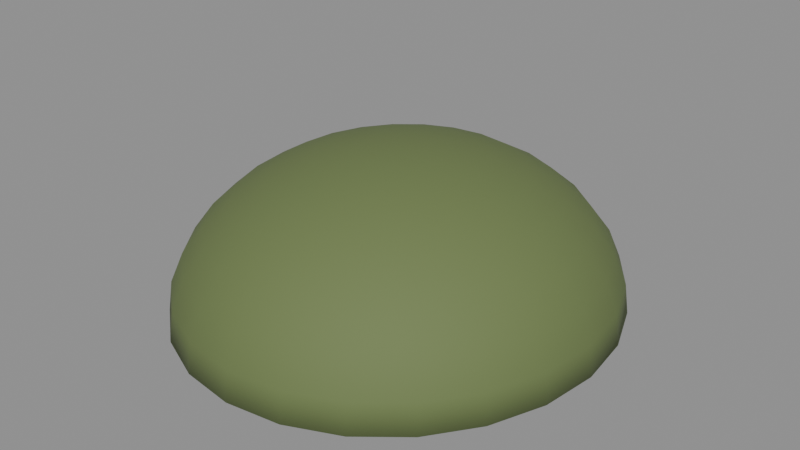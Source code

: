# Source: helmet.blend  (saved by Blender 5.2.44; exported with 4.5.12 LTS)
import bpy
from mathutils import Matrix  # noqa: F401  (used for matrix-valued properties, if any)

bpy.ops.wm.read_factory_settings(use_empty=True)
scene = bpy.context.scene
scene.name = 'Scene'

# ---- materials (node trees are filled in below, after node groups)
mat_helmet_olive = bpy.data.materials.new('Helmet olive')

# ---- material node trees
mat_helmet_olive.use_nodes = True; mat_helmet_olive.node_tree.nodes.clear()
_N = mat_helmet_olive.node_tree.nodes; _L = mat_helmet_olive.node_tree.links
n0 = _N.new('ShaderNodeBsdfPrincipled'); n0.name = 'Principled BSDF'; n0.location = (-200, 100)
n0.inputs[0].default_value = (0.14, 0.19, 0.065, 1.0)
n0.inputs[2].default_value = 0.78
n0.inputs[10].default_value = 0.005
n1 = _N.new('ShaderNodeOutputMaterial'); n1.name = 'Material Output'; n1.location = (200, 100)
_L.new(n0.outputs[0], n1.inputs[0])
n1.is_active_output = True

# ---- meshes
me_helmet_shell = bpy.data.meshes.new('Helmet shell')
me_helmet_shell.from_pydata([(0.0, 0.0, 0.104), (0.0279, 0.0, 0.102), (0.02695, 0.007624, 0.102), (0.02416, 0.01473, 0.102), (0.01973, 0.02083, 0.102), (0.01395, 0.02551, 0.102), (0.007221, 0.02845, 0.102), (1.708e-18, 0.02946, 0.102), (-0.007221, 0.02845, 0.102), (-0.01395, 0.02551, 0.102), (-0.01973, 0.02083, 0.102), (-0.02416, 0.01473, 0.102), (-0.02695, 0.007624, 0.102), (-0.0279, 3.608e-18, 0.102), (-0.02695, -0.007624, 0.102), (-0.02416, -0.01473, 0.102), (-0.01973, -0.02083, 0.102), (-0.01395, -0.02551, 0.102), (-0.007221, -0.02845, 0.102), (-5.125e-18, -0.02946, 0.102), (0.007221, -0.02845, 0.102), (0.01395, -0.02551, 0.102), (0.01973, -0.02083, 0.102), (0.02416, -0.01473, 0.102), (0.02695, -0.007624, 0.102), (0.05472, 0.0, 0.09608), (0.05286, 0.01496, 0.09608), (0.04739, 0.02889, 0.09608), (0.0387, 0.04086, 0.09608), (0.02736, 0.05004, 0.09608), (0.01416, 0.05582, 0.09608), (3.351e-18, 0.05779, 0.09608), (-0.01416, 0.05582, 0.09608), (-0.02736, 0.05004, 0.09608), (-0.0387, 0.04086, 0.09608), (-0.04739, 0.02889, 0.09608), (-0.05286, 0.01496, 0.09608), (-0.05472, 7.077e-18, 0.09608), (-0.05286, -0.01496, 0.09608), (-0.04739, -0.02889, 0.09608), (-0.0387, -0.04086, 0.09608), (-0.02736, -0.05004, 0.09608), (-0.01416, -0.05582, 0.09608), (-1.005e-17, -0.05779, 0.09608), (0.01416, -0.05582, 0.09608), (0.02736, -0.05004, 0.09608), (0.0387, -0.04086, 0.09608), (0.04739, -0.02889, 0.09608), (0.05286, -0.01496, 0.09608), (0.07945, 0.0, 0.08647), (0.07674, 0.02171, 0.08647), (0.0688, 0.04195, 0.08647), (0.05618, 0.05932, 0.08647), (0.03972, 0.07265, 0.08647), (0.02056, 0.08103, 0.08647), (4.865e-18, 0.08389, 0.08647), (-0.02056, 0.08103, 0.08647), (-0.03972, 0.07265, 0.08647), (-0.05618, 0.05932, 0.08647), (-0.0688, 0.04195, 0.08647), (-0.07674, 0.02171, 0.08647), (-0.07945, 1.027e-17, 0.08647), (-0.07674, -0.02171, 0.08647), (-0.0688, -0.04195, 0.08647), (-0.05618, -0.05932, 0.08647), (-0.03972, -0.07265, 0.08647), (-0.02056, -0.08103, 0.08647), (-1.459e-17, -0.08389, 0.08647), (0.02056, -0.08103, 0.08647), (0.03972, -0.07265, 0.08647), (0.05618, -0.05932, 0.08647), (0.0688, -0.04195, 0.08647), (0.07674, -0.02171, 0.08647), (0.1011, 0.0, 0.07354), (0.09767, 0.02763, 0.07354), (0.08757, 0.05339, 0.07354), (0.0715, 0.0755, 0.07354), (0.05056, 0.09247, 0.07354), (0.02617, 0.1031, 0.07354), (6.192e-18, 0.1068, 0.07354), (-0.02617, 0.1031, 0.07354), (-0.05056, 0.09247, 0.07354), (-0.0715, 0.0755, 0.07354), (-0.08757, 0.05339, 0.07354), (-0.09767, 0.02763, 0.07354), (-0.1011, 1.308e-17, 0.07354), (-0.09767, -0.02763, 0.07354), (-0.08757, -0.05339, 0.07354), (-0.0715, -0.0755, 0.07354), (-0.05056, -0.09247, 0.07354), (-0.02617, -0.1031, 0.07354), (-1.857e-17, -0.1068, 0.07354), (0.02617, -0.1031, 0.07354), (0.05056, -0.09247, 0.07354), (0.0715, -0.0755, 0.07354), (0.08757, -0.05339, 0.07354), (0.09767, -0.02763, 0.07354), (0.1189, 0.0, 0.05778), (0.1148, 0.0325, 0.05778), (0.103, 0.06278, 0.05778), (0.08408, 0.08878, 0.05778), (0.05945, 0.1087, 0.05778), (0.03077, 0.1213, 0.05778), (7.281e-18, 0.1256, 0.05778), (-0.03077, 0.1213, 0.05778), (-0.05945, 0.1087, 0.05778), (-0.08408, 0.08878, 0.05778), (-0.103, 0.06278, 0.05778), (-0.1148, 0.0325, 0.05778), (-0.1189, 1.538e-17, 0.05778), (-0.1148, -0.0325, 0.05778), (-0.103, -0.06278, 0.05778), (-0.08408, -0.08878, 0.05778), (-0.05945, -0.1087, 0.05778), (-0.03077, -0.1213, 0.05778), (-2.184e-17, -0.1256, 0.05778), (0.03077, -0.1213, 0.05778), (0.05945, -0.1087, 0.05778), (0.08408, -0.08878, 0.05778), (0.103, -0.06278, 0.05778), (0.1148, -0.0325, 0.05778), (0.1321, 0.0, 0.0398), (0.1276, 0.03611, 0.0398), (0.1144, 0.06975, 0.0398), (0.09342, 0.09865, 0.0398), (0.06606, 0.1208, 0.0398), (0.03419, 0.1348, 0.0398), (8.09e-18, 0.1395, 0.0398), (-0.03419, 0.1348, 0.0398), (-0.06606, 0.1208, 0.0398), (-0.09342, 0.09865, 0.0398), (-0.1144, 0.06975, 0.0398), (-0.1276, 0.03611, 0.0398), (-0.1321, 1.708e-17, 0.0398), (-0.1276, -0.03611, 0.0398), (-0.1144, -0.06975, 0.0398), (-0.09342, -0.09865, 0.0398), (-0.06606, -0.1208, 0.0398), (-0.03419, -0.1348, 0.0398), (-2.427e-17, -0.1395, 0.0398), (0.03419, -0.1348, 0.0398), (0.06606, -0.1208, 0.0398), (0.09342, -0.09865, 0.0398), (0.1144, -0.06975, 0.0398), (0.1276, -0.03611, 0.0398), (0.1403, 0.0, 0.02029), (0.1355, 0.03833, 0.02029), (0.1215, 0.07405, 0.02029), (0.09917, 0.1047, 0.02029), (0.07013, 0.1283, 0.02029), (0.0363, 0.1431, 0.02029), (8.588e-18, 0.1481, 0.02029), (-0.0363, 0.1431, 0.02029), (-0.07013, 0.1283, 0.02029), (-0.09917, 0.1047, 0.02029), (-0.1215, 0.07405, 0.02029), (-0.1355, 0.03833, 0.02029), (-0.1403, 1.814e-17, 0.02029), (-0.1355, -0.03833, 0.02029), (-0.1215, -0.07405, 0.02029), (-0.09917, -0.1047, 0.02029), (-0.07013, -0.1283, 0.02029), (-0.0363, -0.1431, 0.02029), (-2.576e-17, -0.1481, 0.02029), (0.0363, -0.1431, 0.02029), (0.07013, -0.1283, 0.02029), (0.09917, -0.1047, 0.02029), (0.1215, -0.07405, 0.02029), (0.1355, -0.03833, 0.02029), (0.143, 0.0, 6.368e-18), (0.1381, 0.03908, 6.368e-18), (0.1238, 0.0755, 6.368e-18), (0.1011, 0.1068, 6.368e-18), (0.0715, 0.1308, 6.368e-18), (0.03701, 0.1459, 6.368e-18), (8.756e-18, 0.151, 6.368e-18), (-0.03701, 0.1459, 6.368e-18), (-0.0715, 0.1308, 6.368e-18), (-0.1011, 0.1068, 6.368e-18), (-0.1238, 0.0755, 6.368e-18), (-0.1381, 0.03908, 6.368e-18), (-0.143, 1.849e-17, 6.368e-18), (-0.1381, -0.03908, 6.368e-18), (-0.1238, -0.0755, 6.368e-18), (-0.1011, -0.1068, 6.368e-18), (-0.0715, -0.1308, 6.368e-18), (-0.03701, -0.1459, 6.368e-18), (-2.627e-17, -0.151, 6.368e-18), (0.03701, -0.1459, 6.368e-18), (0.0715, -0.1308, 6.368e-18), (0.1011, -0.1068, 6.368e-18), (0.1238, -0.0755, 6.368e-18), (0.1381, -0.03908, 6.368e-18), (-8.045e-12, -2.011e-12, 0.095), (0.02655, 0.0, 0.0931), (0.02565, 0.007296, 0.0931), (0.02299, 0.01409, 0.0931), (0.01877, 0.01993, 0.0931), (0.01327, 0.02441, 0.0931), (0.006869, 0.02722, 0.09309), (5.355e-12, 0.02818, 0.09309), (-0.006869, 0.02722, 0.09309), (-0.01327, 0.02441, 0.0931), (-0.01877, 0.01993, 0.0931), (-0.02299, 0.01409, 0.0931), (-0.02565, 0.007296, 0.0931), (-0.02655, 3.608e-18, 0.0931), (-0.02565, -0.007296, 0.0931), (-0.02299, -0.01409, 0.0931), (-0.01877, -0.01993, 0.0931), (-0.01327, -0.02441, 0.0931), (-0.006869, -0.02722, 0.09309), (-5.355e-12, -0.02818, 0.09309), (0.006869, -0.02722, 0.09309), (0.01327, -0.02441, 0.0931), (0.01877, -0.01993, 0.0931), (0.02299, -0.01409, 0.0931), (0.02565, -0.007296, 0.0931), (0.05207, 1.073e-11, 0.08748), (0.05029, 0.01431, 0.08748), (0.04509, 0.02763, 0.08748), (0.03681, 0.03908, 0.08747), (0.02602, 0.04785, 0.08746), (0.01347, 0.05337, 0.08745), (-1.073e-11, 0.05525, 0.08745), (-0.01347, 0.05337, 0.08745), (-0.02602, 0.04785, 0.08746), (-0.03681, 0.03908, 0.08747), (-0.04509, 0.02763, 0.08748), (-0.05029, 0.01431, 0.08748), (-0.05207, -1.073e-11, 0.08748), (-0.05029, -0.01431, 0.08748), (-0.04509, -0.02763, 0.08748), (-0.03681, -0.03908, 0.08747), (-0.02602, -0.04785, 0.08746), (-0.01347, -0.05337, 0.08745), (1.073e-11, -0.05525, 0.08745), (0.01347, -0.05337, 0.08745), (0.02602, -0.04785, 0.08746), (0.03681, -0.03908, 0.08747), (0.04509, -0.02763, 0.08748), (0.05029, -0.01431, 0.08748), (0.07545, 0.0, 0.07841), (0.07287, 0.02073, 0.0784), (0.06533, 0.04005, 0.07839), (0.05333, 0.05663, 0.07837), (0.0377, 0.06934, 0.07835), (0.01951, 0.07733, 0.07834), (4.196e-10, 0.08006, 0.07833), (-0.01951, 0.07733, 0.07834), (-0.0377, 0.06934, 0.07835), (-0.05333, 0.05663, 0.07837), (-0.06533, 0.04005, 0.07839), (-0.07287, 0.02073, 0.0784), (-0.07545, 1.027e-17, 0.07841), (-0.07287, -0.02073, 0.0784), (-0.06533, -0.04005, 0.07839), (-0.05333, -0.05663, 0.07837), (-0.0377, -0.06934, 0.07835), (-0.01951, -0.07733, 0.07834), (-4.196e-10, -0.08006, 0.07833), (0.01951, -0.07733, 0.07834), (0.0377, -0.06934, 0.07835), (0.05333, -0.05663, 0.07837), (0.06533, -0.04005, 0.07839), (0.07287, -0.02073, 0.0784), (0.09576, 0.0, 0.06631), (0.09249, 0.02632, 0.0663), (0.08291, 0.05084, 0.06628), (0.06767, 0.07188, 0.06624), (0.04784, 0.08801, 0.06621), (0.02476, 0.09814, 0.06619), (3.673e-10, 0.1016, 0.06618), (-0.02476, 0.09814, 0.06619), (-0.04784, 0.08801, 0.06621), (-0.06767, 0.07188, 0.06624), (-0.08291, 0.05084, 0.06628), (-0.09249, 0.02632, 0.0663), (-0.09576, 1.308e-17, 0.06631), (-0.09249, -0.02632, 0.0663), (-0.08291, -0.05084, 0.06628), (-0.06767, -0.07188, 0.06624), (-0.04784, -0.08801, 0.06621), (-0.02476, -0.09814, 0.06619), (-3.673e-10, -0.1016, 0.06618), (0.02476, -0.09814, 0.06619), (0.04784, -0.08801, 0.06621), (0.06767, -0.07188, 0.06624), (0.08291, -0.05084, 0.06628), (0.09249, -0.02632, 0.0663), (0.1122, 2.169e-11, 0.05175), (0.1084, 0.03085, 0.05174), (0.09714, 0.05959, 0.05171), (0.07928, 0.08423, 0.05167), (0.05604, 0.1031, 0.05162), (0.029, 0.115, 0.05159), (7.281e-18, 0.119, 0.05158), (-0.029, 0.115, 0.05159), (-0.05604, 0.1031, 0.05162), (-0.07928, 0.08423, 0.05167), (-0.09714, 0.05959, 0.05171), (-0.1084, 0.03085, 0.05174), (-0.1122, -2.169e-11, 0.05175), (-0.1084, -0.03085, 0.05174), (-0.09714, -0.05959, 0.05171), (-0.07928, -0.08423, 0.05167), (-0.05604, -0.1031, 0.05162), (-0.029, -0.115, 0.05159), (-2.184e-17, -0.119, 0.05158), (0.029, -0.115, 0.05159), (0.05604, -0.1031, 0.05162), (0.07928, -0.08423, 0.05167), (0.09714, -0.05959, 0.05171), (0.1084, -0.03085, 0.05174), (0.1243, 6.54e-11, 0.03541), (0.12, 0.03417, 0.0354), (0.1075, 0.06599, 0.03536), (0.08776, 0.09327, 0.03532), (0.06201, 0.1142, 0.03528), (0.03208, 0.1273, 0.03525), (8.09e-18, 0.1317, 0.03523), (-0.03208, 0.1273, 0.03525), (-0.06201, 0.1142, 0.03528), (-0.08776, 0.09327, 0.03532), (-0.1075, 0.06599, 0.03536), (-0.12, 0.03417, 0.0354), (-0.1243, -6.54e-11, 0.03541), (-0.12, -0.03417, 0.0354), (-0.1075, -0.06599, 0.03536), (-0.08776, -0.09327, 0.03532), (-0.06201, -0.1142, 0.03528), (-0.03208, -0.1273, 0.03525), (-2.427e-17, -0.1317, 0.03523), (0.03208, -0.1273, 0.03525), (0.06201, -0.1142, 0.03528), (0.08776, -0.09327, 0.03532), (0.1075, -0.06599, 0.03536), (0.12, -0.03417, 0.0354), (0.1316, 2.19e-11, 0.01796), (0.1271, 0.03619, 0.01795), (0.1138, 0.06987, 0.01793), (0.09288, 0.09875, 0.0179), (0.06562, 0.1208, 0.01787), (0.03395, 0.1347, 0.01785), (8.588e-18, 0.1394, 0.01784), (-0.03395, 0.1347, 0.01785), (-0.06562, 0.1208, 0.01787), (-0.09288, 0.09875, 0.0179), (-0.1138, 0.06987, 0.01793), (-0.1271, 0.03619, 0.01795), (-0.1316, -2.19e-11, 0.01796), (-0.1271, -0.03619, 0.01795), (-0.1138, -0.06987, 0.01793), (-0.09288, -0.09875, 0.0179), (-0.06562, -0.1208, 0.01787), (-0.03395, -0.1347, 0.01785), (-2.576e-17, -0.1394, 0.01784), (0.03395, -0.1347, 0.01785), (0.06562, -0.1208, 0.01787), (0.09288, -0.09875, 0.0179), (0.1138, -0.06987, 0.01793), (0.1271, -0.03619, 0.01795), (0.1341, 0.0, -0.001208), (0.1295, 0.03688, -0.001212), (0.116, 0.07121, -0.001223), (0.09465, 0.1006, -0.00124), (0.06687, 0.1232, -0.001257), (0.03459, 0.1373, -0.001269), (8.756e-18, 0.1421, -0.001274), (-0.03459, 0.1373, -0.001269), (-0.06687, 0.1232, -0.001257), (-0.09465, 0.1006, -0.00124), (-0.116, 0.07121, -0.001223), (-0.1295, 0.03688, -0.001212), (-0.1341, 1.849e-17, -0.001208), (-0.1295, -0.03688, -0.001212), (-0.116, -0.07121, -0.001223), (-0.09465, -0.1006, -0.00124), (-0.06687, -0.1232, -0.001257), (-0.03459, -0.1373, -0.001269), (-2.627e-17, -0.1421, -0.001274), (0.03459, -0.1373, -0.001269), (0.06687, -0.1232, -0.001257), (0.09465, -0.1006, -0.00124), (0.116, -0.07121, -0.001223), (0.1295, -0.03688, -0.001212)], [], [(0, 1, 2), (0, 2, 3), (0, 3, 4), (0, 4, 5), (0, 5, 6), (0, 6, 7), (0, 7, 8), (0, 8, 9), (0, 9, 10), (0, 10, 11), (0, 11, 12), (0, 12, 13), (0, 13, 14), (0, 14, 15), (0, 15, 16), (0, 16, 17), (0, 17, 18), (0, 18, 19), (0, 19, 20), (0, 20, 21), (0, 21, 22), (0, 22, 23), (0, 23, 24), (0, 24, 1), (1, 25, 26, 2), (2, 26, 27, 3), (3, 27, 28, 4), (4, 28, 29, 5), (5, 29, 30, 6), (6, 30, 31, 7), (7, 31, 32, 8), (8, 32, 33, 9), (9, 33, 34, 10), (10, 34, 35, 11), (11, 35, 36, 12), (12, 36, 37, 13), (13, 37, 38, 14), (14, 38, 39, 15), (15, 39, 40, 16), (16, 40, 41, 17), (17, 41, 42, 18), (18, 42, 43, 19), (19, 43, 44, 20), (20, 44, 45, 21), (21, 45, 46, 22), (22, 46, 47, 23), (23, 47, 48, 24), (24, 48, 25, 1), (25, 49, 50, 26), (26, 50, 51, 27), (27, 51, 52, 28), (28, 52, 53, 29), (29, 53, 54, 30), (30, 54, 55, 31), (31, 55, 56, 32), (32, 56, 57, 33), (33, 57, 58, 34), (34, 58, 59, 35), (35, 59, 60, 36), (36, 60, 61, 37), (37, 61, 62, 38), (38, 62, 63, 39), (39, 63, 64, 40), (40, 64, 65, 41), (41, 65, 66, 42), (42, 66, 67, 43), (43, 67, 68, 44), (44, 68, 69, 45), (45, 69, 70, 46), (46, 70, 71, 47), (47, 71, 72, 48), (48, 72, 49, 25), (49, 73, 74, 50), (50, 74, 75, 51), (51, 75, 76, 52), (52, 76, 77, 53), (53, 77, 78, 54), (54, 78, 79, 55), (55, 79, 80, 56), (56, 80, 81, 57), (57, 81, 82, 58), (58, 82, 83, 59), (59, 83, 84, 60), (60, 84, 85, 61), (61, 85, 86, 62), (62, 86, 87, 63), (63, 87, 88, 64), (64, 88, 89, 65), (65, 89, 90, 66), (66, 90, 91, 67), (67, 91, 92, 68), (68, 92, 93, 69), (69, 93, 94, 70), (70, 94, 95, 71), (71, 95, 96, 72), (72, 96, 73, 49), (73, 97, 98, 74), (74, 98, 99, 75), (75, 99, 100, 76), (76, 100, 101, 77), (77, 101, 102, 78), (78, 102, 103, 79), (79, 103, 104, 80), (80, 104, 105, 81), (81, 105, 106, 82), (82, 106, 107, 83), (83, 107, 108, 84), (84, 108, 109, 85), (85, 109, 110, 86), (86, 110, 111, 87), (87, 111, 112, 88), (88, 112, 113, 89), (89, 113, 114, 90), (90, 114, 115, 91), (91, 115, 116, 92), (92, 116, 117, 93), (93, 117, 118, 94), (94, 118, 119, 95), (95, 119, 120, 96), (96, 120, 97, 73), (97, 121, 122, 98), (98, 122, 123, 99), (99, 123, 124, 100), (100, 124, 125, 101), (101, 125, 126, 102), (102, 126, 127, 103), (103, 127, 128, 104), (104, 128, 129, 105), (105, 129, 130, 106), (106, 130, 131, 107), (107, 131, 132, 108), (108, 132, 133, 109), (109, 133, 134, 110), (110, 134, 135, 111), (111, 135, 136, 112), (112, 136, 137, 113), (113, 137, 138, 114), (114, 138, 139, 115), (115, 139, 140, 116), (116, 140, 141, 117), (117, 141, 142, 118), (118, 142, 143, 119), (119, 143, 144, 120), (120, 144, 121, 97), (121, 145, 146, 122), (122, 146, 147, 123), (123, 147, 148, 124), (124, 148, 149, 125), (125, 149, 150, 126), (126, 150, 151, 127), (127, 151, 152, 128), (128, 152, 153, 129), (129, 153, 154, 130), (130, 154, 155, 131), (131, 155, 156, 132), (132, 156, 157, 133), (133, 157, 158, 134), (134, 158, 159, 135), (135, 159, 160, 136), (136, 160, 161, 137), (137, 161, 162, 138), (138, 162, 163, 139), (139, 163, 164, 140), (140, 164, 165, 141), (141, 165, 166, 142), (142, 166, 167, 143), (143, 167, 168, 144), (144, 168, 145, 121), (145, 169, 170, 146), (146, 170, 171, 147), (147, 171, 172, 148), (148, 172, 173, 149), (149, 173, 174, 150), (150, 174, 175, 151), (151, 175, 176, 152), (152, 176, 177, 153), (153, 177, 178, 154), (154, 178, 179, 155), (155, 179, 180, 156), (156, 180, 181, 157), (157, 181, 182, 158), (158, 182, 183, 159), (159, 183, 184, 160), (160, 184, 185, 161), (161, 185, 186, 162), (162, 186, 187, 163), (163, 187, 188, 164), (164, 188, 189, 165), (165, 189, 190, 166), (166, 190, 191, 167), (167, 191, 192, 168), (168, 192, 169, 145), (193, 195, 194), (193, 196, 195), (193, 197, 196), (193, 198, 197), (193, 199, 198), (193, 200, 199), (193, 201, 200), (193, 202, 201), (193, 203, 202), (193, 204, 203), (193, 205, 204), (193, 206, 205), (193, 207, 206), (193, 208, 207), (193, 209, 208), (193, 210, 209), (193, 211, 210), (193, 212, 211), (193, 213, 212), (193, 214, 213), (193, 215, 214), (193, 216, 215), (193, 217, 216), (193, 194, 217), (194, 195, 219, 218), (195, 196, 220, 219), (196, 197, 221, 220), (197, 198, 222, 221), (198, 199, 223, 222), (199, 200, 224, 223), (200, 201, 225, 224), (201, 202, 226, 225), (202, 203, 227, 226), (203, 204, 228, 227), (204, 205, 229, 228), (205, 206, 230, 229), (206, 207, 231, 230), (207, 208, 232, 231), (208, 209, 233, 232), (209, 210, 234, 233), (210, 211, 235, 234), (211, 212, 236, 235), (212, 213, 237, 236), (213, 214, 238, 237), (214, 215, 239, 238), (215, 216, 240, 239), (216, 217, 241, 240), (217, 194, 218, 241), (218, 219, 243, 242), (219, 220, 244, 243), (220, 221, 245, 244), (221, 222, 246, 245), (222, 223, 247, 246), (223, 224, 248, 247), (224, 225, 249, 248), (225, 226, 250, 249), (226, 227, 251, 250), (227, 228, 252, 251), (228, 229, 253, 252), (229, 230, 254, 253), (230, 231, 255, 254), (231, 232, 256, 255), (232, 233, 257, 256), (233, 234, 258, 257), (234, 235, 259, 258), (235, 236, 260, 259), (236, 237, 261, 260), (237, 238, 262, 261), (238, 239, 263, 262), (239, 240, 264, 263), (240, 241, 265, 264), (241, 218, 242, 265), (242, 243, 267, 266), (243, 244, 268, 267), (244, 245, 269, 268), (245, 246, 270, 269), (246, 247, 271, 270), (247, 248, 272, 271), (248, 249, 273, 272), (249, 250, 274, 273), (250, 251, 275, 274), (251, 252, 276, 275), (252, 253, 277, 276), (253, 254, 278, 277), (254, 255, 279, 278), (255, 256, 280, 279), (256, 257, 281, 280), (257, 258, 282, 281), (258, 259, 283, 282), (259, 260, 284, 283), (260, 261, 285, 284), (261, 262, 286, 285), (262, 263, 287, 286), (263, 264, 288, 287), (264, 265, 289, 288), (265, 242, 266, 289), (266, 267, 291, 290), (267, 268, 292, 291), (268, 269, 293, 292), (269, 270, 294, 293), (270, 271, 295, 294), (271, 272, 296, 295), (272, 273, 297, 296), (273, 274, 298, 297), (274, 275, 299, 298), (275, 276, 300, 299), (276, 277, 301, 300), (277, 278, 302, 301), (278, 279, 303, 302), (279, 280, 304, 303), (280, 281, 305, 304), (281, 282, 306, 305), (282, 283, 307, 306), (283, 284, 308, 307), (284, 285, 309, 308), (285, 286, 310, 309), (286, 287, 311, 310), (287, 288, 312, 311), (288, 289, 313, 312), (289, 266, 290, 313), (290, 291, 315, 314), (291, 292, 316, 315), (292, 293, 317, 316), (293, 294, 318, 317), (294, 295, 319, 318), (295, 296, 320, 319), (296, 297, 321, 320), (297, 298, 322, 321), (298, 299, 323, 322), (299, 300, 324, 323), (300, 301, 325, 324), (301, 302, 326, 325), (302, 303, 327, 326), (303, 304, 328, 327), (304, 305, 329, 328), (305, 306, 330, 329), (306, 307, 331, 330), (307, 308, 332, 331), (308, 309, 333, 332), (309, 310, 334, 333), (310, 311, 335, 334), (311, 312, 336, 335), (312, 313, 337, 336), (313, 290, 314, 337), (314, 315, 339, 338), (315, 316, 340, 339), (316, 317, 341, 340), (317, 318, 342, 341), (318, 319, 343, 342), (319, 320, 344, 343), (320, 321, 345, 344), (321, 322, 346, 345), (322, 323, 347, 346), (323, 324, 348, 347), (324, 325, 349, 348), (325, 326, 350, 349), (326, 327, 351, 350), (327, 328, 352, 351), (328, 329, 353, 352), (329, 330, 354, 353), (330, 331, 355, 354), (331, 332, 356, 355), (332, 333, 357, 356), (333, 334, 358, 357), (334, 335, 359, 358), (335, 336, 360, 359), (336, 337, 361, 360), (337, 314, 338, 361), (338, 339, 363, 362), (339, 340, 364, 363), (340, 341, 365, 364), (341, 342, 366, 365), (342, 343, 367, 366), (343, 344, 368, 367), (344, 345, 369, 368), (345, 346, 370, 369), (346, 347, 371, 370), (347, 348, 372, 371), (348, 349, 373, 372), (349, 350, 374, 373), (350, 351, 375, 374), (351, 352, 376, 375), (352, 353, 377, 376), (353, 354, 378, 377), (354, 355, 379, 378), (355, 356, 380, 379), (356, 357, 381, 380), (357, 358, 382, 381), (358, 359, 383, 382), (359, 360, 384, 383), (360, 361, 385, 384), (361, 338, 362, 385), (170, 169, 362, 363), (171, 170, 363, 364), (172, 171, 364, 365), (173, 172, 365, 366), (174, 173, 366, 367), (175, 174, 367, 368), (176, 175, 368, 369), (177, 176, 369, 370), (178, 177, 370, 371), (179, 178, 371, 372), (180, 179, 372, 373), (181, 180, 373, 374), (182, 181, 374, 375), (183, 182, 375, 376), (184, 183, 376, 377), (185, 184, 377, 378), (186, 185, 378, 379), (187, 186, 379, 380), (188, 187, 380, 381), (189, 188, 381, 382), (190, 189, 382, 383), (191, 190, 383, 384), (192, 191, 384, 385), (169, 192, 385, 362)])
me_helmet_shell.polygons.foreach_set('use_smooth', [True] * 408)
me_helmet_shell.materials.append(mat_helmet_olive)
me_helmet_shell.update()

# ---- objects
ob_infantry_helmet_shell = bpy.data.objects.new('infantry-helmet-shell', me_helmet_shell)

# ---- transforms, parenting, visibility, modifiers, constraints
ob_infantry_helmet_shell.location = (0.0, 0.0, 0.0)

# ---- collection membership
scene.collection.objects.link(ob_infantry_helmet_shell)

# ---- scene / render settings (as saved in the file)
scene.frame_start = 1; scene.frame_end = 250; scene.frame_set(1)
scene.render.engine = 'BLENDER_EEVEE_NEXT'
scene.render.bake_bias = 0.0
scene.render.bake_samples = 0
scene.render.compositor_device = 'GPU'
scene.eevee.use_volume_custom_range = False
scene.eevee.fast_gi_thickness_near = 0.1
scene.eevee.fast_gi_thickness_far = 0.0
scene.eevee.ray_tracing_options.screen_trace_thickness = 0.1
bpy.context.view_layer.update()

# ---- added for rendering (the .blend has no active camera and no usable light): camera, sun + grey world if the file has none
cam_auto = bpy.data.cameras.new('AutoCamera')
cam_auto.lens = 50.0
cam_auto.sensor_width = 36.0
cam_auto.clip_end = 1000.0
ob_auto_camera = bpy.data.objects.new('AutoCamera', cam_auto)
scene.collection.objects.link(ob_auto_camera)
ob_auto_camera.location = (0.396966, -0.47636, 0.368936)
ob_auto_camera.rotation_euler = (1.09748, -7.21219e-08, 0.694738)
scene.camera = ob_auto_camera
light_auto_sun = bpy.data.lights.new('AutoSun', 'SUN')
light_auto_sun.energy = 3.0
light_auto_sun.angle = 0.0523599
ob_auto_sun = bpy.data.objects.new('AutoSun', light_auto_sun)
scene.collection.objects.link(ob_auto_sun)
ob_auto_sun.rotation_euler = (0.872665, 0.174533, 0.523599)
if scene.world is None:
    world_auto = bpy.data.worlds.new('AutoWorld')
    world_auto.color = (0.3, 0.3, 0.3)
    scene.world = world_auto
bpy.context.view_layer.update()
